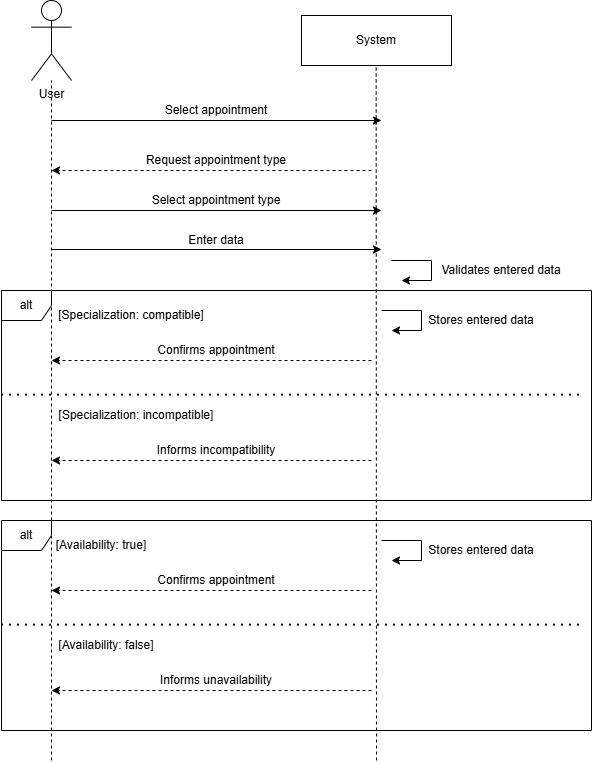

The diagram above was exported from draw.io. Its source (the exported page's mxGraphModel, read from the mxfile embedded in the PNG):
<mxGraphModel dx="1372" dy="796" grid="1" gridSize="10" guides="1" tooltips="1" connect="1" arrows="1" fold="1" page="1" pageScale="1" pageWidth="850" pageHeight="1100" math="0" shadow="0">
  <root>
    <mxCell id="0" />
    <mxCell id="1" parent="0" />
    <mxCell id="Tw0M7I3orhP-cGzrtUZK-1" parent="1" style="shape=umlActor;verticalLabelPosition=bottom;verticalAlign=top;html=1;outlineConnect=0;" value="User" vertex="1">
      <mxGeometry height="80" width="40" x="240" y="320" as="geometry" />
    </mxCell>
    <mxCell id="Tw0M7I3orhP-cGzrtUZK-3" edge="1" parent="1" style="endArrow=none;dashed=1;html=1;rounded=0;" target="Tw0M7I3orhP-cGzrtUZK-1" value="">
      <mxGeometry height="50" relative="1" width="50" as="geometry">
        <mxPoint x="260" y="1080" as="sourcePoint" />
        <mxPoint x="450" y="520" as="targetPoint" />
      </mxGeometry>
    </mxCell>
    <mxCell id="Tw0M7I3orhP-cGzrtUZK-4" parent="1" style="rounded=0;whiteSpace=wrap;html=1;" value="System" vertex="1">
      <mxGeometry height="50" width="150" x="510" y="335" as="geometry" />
    </mxCell>
    <mxCell id="Tw0M7I3orhP-cGzrtUZK-6" edge="1" parent="1" style="endArrow=none;dashed=1;html=1;rounded=0;" value="">
      <mxGeometry height="50" relative="1" width="50" as="geometry">
        <mxPoint x="585" y="1080" as="sourcePoint" />
        <mxPoint x="584.6600000000001" y="385" as="targetPoint" />
      </mxGeometry>
    </mxCell>
    <mxCell id="Tw0M7I3orhP-cGzrtUZK-7" edge="1" parent="1" style="endArrow=classic;html=1;rounded=0;" value="">
      <mxGeometry height="50" relative="1" width="50" as="geometry">
        <mxPoint x="260" y="440" as="sourcePoint" />
        <mxPoint x="590" y="440" as="targetPoint" />
      </mxGeometry>
    </mxCell>
    <mxCell id="Tw0M7I3orhP-cGzrtUZK-8" parent="1" style="text;html=1;whiteSpace=wrap;strokeColor=none;fillColor=none;align=center;verticalAlign=middle;rounded=0;" value="Select appointment" vertex="1">
      <mxGeometry height="40" width="200" x="325" y="410" as="geometry" />
    </mxCell>
    <mxCell id="Tw0M7I3orhP-cGzrtUZK-11" edge="1" parent="1" style="endArrow=classic;html=1;rounded=0;" value="">
      <mxGeometry height="50" relative="1" width="50" as="geometry">
        <mxPoint x="260" y="569" as="sourcePoint" />
        <mxPoint x="590" y="569" as="targetPoint" />
      </mxGeometry>
    </mxCell>
    <mxCell id="Tw0M7I3orhP-cGzrtUZK-12" parent="1" style="text;html=1;whiteSpace=wrap;strokeColor=none;fillColor=none;align=center;verticalAlign=middle;rounded=0;" value="Enter data" vertex="1">
      <mxGeometry height="40" width="200" x="325" y="540" as="geometry" />
    </mxCell>
    <mxCell id="Tw0M7I3orhP-cGzrtUZK-16" parent="1" style="shape=umlFrame;whiteSpace=wrap;html=1;pointerEvents=0;recursiveResize=0;container=1;collapsible=0;width=50;height=30;" value="alt" vertex="1">
      <mxGeometry height="210" width="590" x="210" y="840" as="geometry" />
    </mxCell>
    <mxCell id="Tw0M7I3orhP-cGzrtUZK-18" parent="Tw0M7I3orhP-cGzrtUZK-16" style="text;html=1;whiteSpace=wrap;strokeColor=none;fillColor=none;align=center;verticalAlign=middle;rounded=0;" value="[Availability: true]" vertex="1">
      <mxGeometry height="30" width="140" x="30" y="10" as="geometry" />
    </mxCell>
    <mxCell id="Tw0M7I3orhP-cGzrtUZK-19" edge="1" parent="Tw0M7I3orhP-cGzrtUZK-16" style="endArrow=classic;html=1;rounded=0;dashed=1;" value="">
      <mxGeometry height="50" relative="1" width="50" as="geometry">
        <mxPoint x="370" y="70" as="sourcePoint" />
        <mxPoint x="50" y="70" as="targetPoint" />
      </mxGeometry>
    </mxCell>
    <mxCell id="Tw0M7I3orhP-cGzrtUZK-20" edge="1" parent="Tw0M7I3orhP-cGzrtUZK-16" style="endArrow=classic;html=1;rounded=0;dashed=1;" value="">
      <mxGeometry height="50" relative="1" width="50" as="geometry">
        <mxPoint x="370" y="170" as="sourcePoint" />
        <mxPoint x="50" y="170" as="targetPoint" />
      </mxGeometry>
    </mxCell>
    <mxCell id="Tw0M7I3orhP-cGzrtUZK-21" parent="Tw0M7I3orhP-cGzrtUZK-16" style="text;html=1;whiteSpace=wrap;strokeColor=none;fillColor=none;align=center;verticalAlign=middle;rounded=0;" value="Confirms appointment" vertex="1">
      <mxGeometry height="40" width="200" x="115" y="40" as="geometry" />
    </mxCell>
    <mxCell id="Tw0M7I3orhP-cGzrtUZK-22" parent="Tw0M7I3orhP-cGzrtUZK-16" style="text;html=1;whiteSpace=wrap;strokeColor=none;fillColor=none;align=center;verticalAlign=middle;rounded=0;" value="Informs unavailability" vertex="1">
      <mxGeometry height="40" width="200" x="115" y="140" as="geometry" />
    </mxCell>
    <mxCell id="Tw0M7I3orhP-cGzrtUZK-23" edge="1" parent="Tw0M7I3orhP-cGzrtUZK-16" style="endArrow=none;dashed=1;html=1;dashPattern=1 3;strokeWidth=2;rounded=0;" value="">
      <mxGeometry height="50" relative="1" width="50" as="geometry">
        <mxPoint y="104.65999999999997" as="sourcePoint" />
        <mxPoint x="580" y="104.65999999999997" as="targetPoint" />
      </mxGeometry>
    </mxCell>
    <mxCell id="Tw0M7I3orhP-cGzrtUZK-24" parent="Tw0M7I3orhP-cGzrtUZK-16" style="text;html=1;whiteSpace=wrap;strokeColor=none;fillColor=none;align=center;verticalAlign=middle;rounded=0;" value="[Availability: false]" vertex="1">
      <mxGeometry height="30" width="150" x="30" y="110" as="geometry" />
    </mxCell>
    <mxCell id="Tw0M7I3orhP-cGzrtUZK-27" edge="1" parent="Tw0M7I3orhP-cGzrtUZK-16" style="endArrow=classic;html=1;rounded=0;" value="">
      <mxGeometry height="50" relative="1" width="50" as="geometry">
        <Array as="points">
          <mxPoint x="380" y="20" />
          <mxPoint x="420" y="20" />
          <mxPoint x="420" y="40" />
        </Array>
        <mxPoint x="380" y="20" as="sourcePoint" />
        <mxPoint x="390" y="40" as="targetPoint" />
      </mxGeometry>
    </mxCell>
    <mxCell id="Tw0M7I3orhP-cGzrtUZK-28" parent="Tw0M7I3orhP-cGzrtUZK-16" style="text;html=1;whiteSpace=wrap;strokeColor=none;fillColor=none;align=center;verticalAlign=middle;rounded=0;" value="Stores entered data" vertex="1">
      <mxGeometry height="40" width="200" x="380" y="10" as="geometry" />
    </mxCell>
    <mxCell id="Tw0M7I3orhP-cGzrtUZK-25" edge="1" parent="1" style="endArrow=classic;html=1;rounded=0;" value="">
      <mxGeometry height="50" relative="1" width="50" as="geometry">
        <Array as="points">
          <mxPoint x="600" y="580" />
          <mxPoint x="640" y="580" />
          <mxPoint x="640" y="600" />
        </Array>
        <mxPoint x="600" y="580" as="sourcePoint" />
        <mxPoint x="610" y="600" as="targetPoint" />
      </mxGeometry>
    </mxCell>
    <mxCell id="Tw0M7I3orhP-cGzrtUZK-26" parent="1" style="text;html=1;whiteSpace=wrap;strokeColor=none;fillColor=none;align=center;verticalAlign=middle;rounded=0;" value="Validates entered data" vertex="1">
      <mxGeometry height="40" width="200" x="610" y="570" as="geometry" />
    </mxCell>
    <mxCell id="s_aqSRGpo9aUj6MHVB_Y-1" parent="1" style="text;html=1;whiteSpace=wrap;strokeColor=none;fillColor=none;align=center;verticalAlign=middle;rounded=0;" value="Select appointment type" vertex="1">
      <mxGeometry height="40" width="200" x="325" y="500" as="geometry" />
    </mxCell>
    <mxCell id="s_aqSRGpo9aUj6MHVB_Y-2" edge="1" parent="1" style="endArrow=classic;html=1;rounded=0;" value="">
      <mxGeometry height="50" relative="1" width="50" as="geometry">
        <mxPoint x="260" y="530" as="sourcePoint" />
        <mxPoint x="590" y="530" as="targetPoint" />
      </mxGeometry>
    </mxCell>
    <mxCell id="z1uA6XPVuluLTrMx7A2y-1" parent="1" style="shape=umlFrame;whiteSpace=wrap;html=1;pointerEvents=0;recursiveResize=0;container=1;collapsible=0;width=50;height=30;" value="alt" vertex="1">
      <mxGeometry height="210" width="590" x="210" y="610" as="geometry" />
    </mxCell>
    <mxCell id="z1uA6XPVuluLTrMx7A2y-2" parent="z1uA6XPVuluLTrMx7A2y-1" style="text;html=1;whiteSpace=wrap;strokeColor=none;fillColor=none;align=center;verticalAlign=middle;rounded=0;" value="[Specialization: compatible]" vertex="1">
      <mxGeometry height="30" width="200" x="30" y="10" as="geometry" />
    </mxCell>
    <mxCell id="z1uA6XPVuluLTrMx7A2y-3" edge="1" parent="z1uA6XPVuluLTrMx7A2y-1" style="endArrow=classic;html=1;rounded=0;dashed=1;" value="">
      <mxGeometry height="50" relative="1" width="50" as="geometry">
        <mxPoint x="370" y="70" as="sourcePoint" />
        <mxPoint x="50" y="70" as="targetPoint" />
      </mxGeometry>
    </mxCell>
    <mxCell id="z1uA6XPVuluLTrMx7A2y-4" edge="1" parent="z1uA6XPVuluLTrMx7A2y-1" style="endArrow=classic;html=1;rounded=0;dashed=1;" value="">
      <mxGeometry height="50" relative="1" width="50" as="geometry">
        <mxPoint x="370" y="170" as="sourcePoint" />
        <mxPoint x="50" y="170" as="targetPoint" />
      </mxGeometry>
    </mxCell>
    <mxCell id="z1uA6XPVuluLTrMx7A2y-5" parent="z1uA6XPVuluLTrMx7A2y-1" style="text;html=1;whiteSpace=wrap;strokeColor=none;fillColor=none;align=center;verticalAlign=middle;rounded=0;" value="Confirms appointment" vertex="1">
      <mxGeometry height="40" width="200" x="115" y="40" as="geometry" />
    </mxCell>
    <mxCell id="z1uA6XPVuluLTrMx7A2y-6" parent="z1uA6XPVuluLTrMx7A2y-1" style="text;html=1;whiteSpace=wrap;strokeColor=none;fillColor=none;align=center;verticalAlign=middle;rounded=0;" value="Informs incompatibility" vertex="1">
      <mxGeometry height="40" width="200" x="115" y="140" as="geometry" />
    </mxCell>
    <mxCell id="z1uA6XPVuluLTrMx7A2y-7" edge="1" parent="z1uA6XPVuluLTrMx7A2y-1" style="endArrow=none;dashed=1;html=1;dashPattern=1 3;strokeWidth=2;rounded=0;" value="">
      <mxGeometry height="50" relative="1" width="50" as="geometry">
        <mxPoint y="104.65999999999997" as="sourcePoint" />
        <mxPoint x="580" y="104.65999999999997" as="targetPoint" />
      </mxGeometry>
    </mxCell>
    <mxCell id="z1uA6XPVuluLTrMx7A2y-8" parent="z1uA6XPVuluLTrMx7A2y-1" style="text;html=1;whiteSpace=wrap;strokeColor=none;fillColor=none;align=center;verticalAlign=middle;rounded=0;" value="[Specialization: incompatible]" vertex="1">
      <mxGeometry height="30" width="170" x="50" y="110" as="geometry" />
    </mxCell>
    <mxCell id="z1uA6XPVuluLTrMx7A2y-9" edge="1" parent="z1uA6XPVuluLTrMx7A2y-1" style="endArrow=classic;html=1;rounded=0;" value="">
      <mxGeometry height="50" relative="1" width="50" as="geometry">
        <Array as="points">
          <mxPoint x="380" y="20" />
          <mxPoint x="420" y="20" />
          <mxPoint x="420" y="40" />
        </Array>
        <mxPoint x="380" y="20" as="sourcePoint" />
        <mxPoint x="390" y="40" as="targetPoint" />
      </mxGeometry>
    </mxCell>
    <mxCell id="z1uA6XPVuluLTrMx7A2y-10" parent="z1uA6XPVuluLTrMx7A2y-1" style="text;html=1;whiteSpace=wrap;strokeColor=none;fillColor=none;align=center;verticalAlign=middle;rounded=0;" value="Stores entered data" vertex="1">
      <mxGeometry height="40" width="200" x="380" y="10" as="geometry" />
    </mxCell>
    <mxCell id="z1uA6XPVuluLTrMx7A2y-11" edge="1" parent="1" style="endArrow=classic;html=1;rounded=0;dashed=1;" value="">
      <mxGeometry height="50" relative="1" width="50" as="geometry">
        <mxPoint x="580" y="490" as="sourcePoint" />
        <mxPoint x="260" y="490" as="targetPoint" />
      </mxGeometry>
    </mxCell>
    <mxCell id="z1uA6XPVuluLTrMx7A2y-12" parent="1" style="text;html=1;whiteSpace=wrap;strokeColor=none;fillColor=none;align=center;verticalAlign=middle;rounded=0;" value="Request appointment type" vertex="1">
      <mxGeometry height="40" width="200" x="325" y="460" as="geometry" />
    </mxCell>
  </root>
</mxGraphModel>